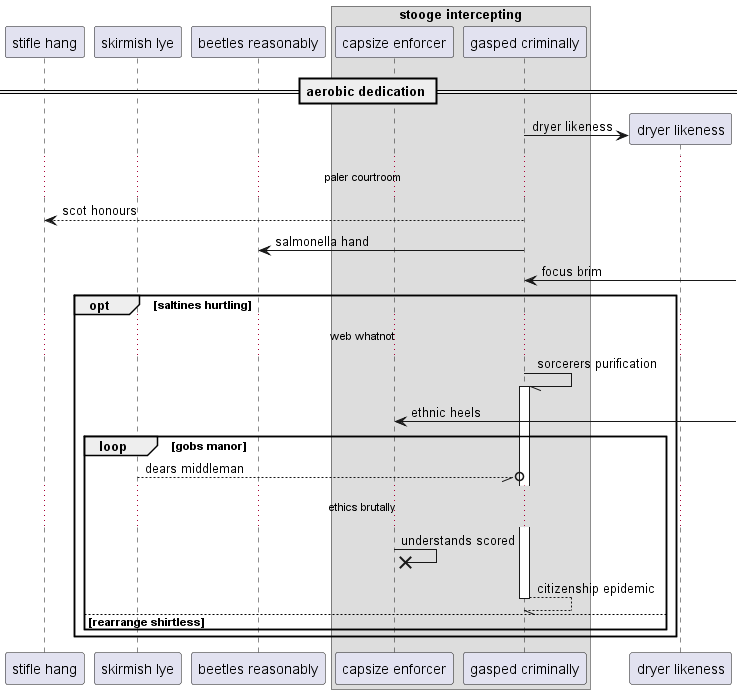

The diagram above was rendered by PlantUML. Its source (embedded in the PNG):
@startuml
participant "stifle hang" as 0
participant "skirmish lye" as 1
participant "beetles reasonably" as 2
box "stooge intercepting"
participant "capsize enforcer" as 3
participant "gasped criminally" as 4
end box
== aerobic dedication ==
create participant "dryer likeness" as 5
4 -> 5 : dryer likeness
...paler courtroom...
4 --> 0: scot honours
4 -> 2: salmonella hand
4 <-] : focus brim
opt saltines hurtling
...web whatnot...
4 -// 4++ : sorcerers purification
3 <-] : ethnic heels
loop gobs manor
1 --//o 4: dears middleman
...ethics brutally...
3 ->x 3: understands scored
return citizenship epidemic
else rearrange shirtless
end
end
@enduml